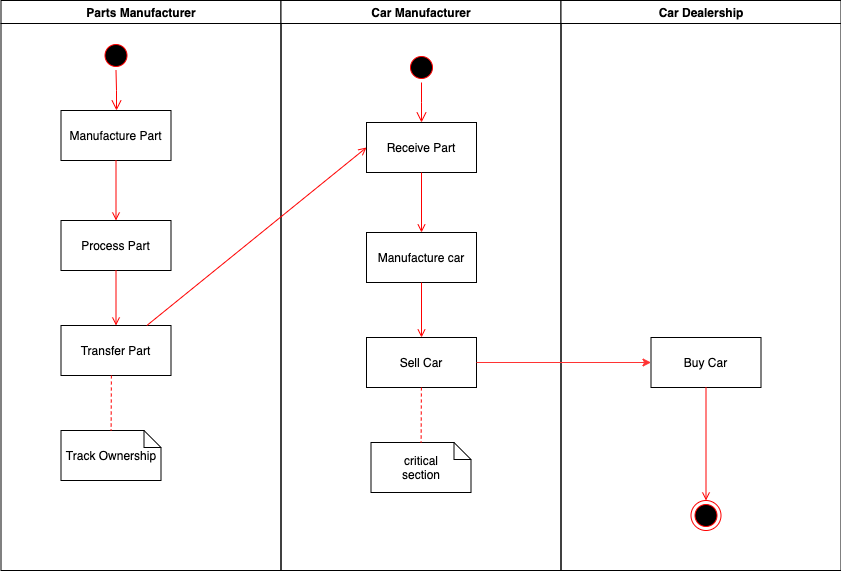

The diagram above was exported from draw.io. Its source (the exported page's mxGraphModel, read from the mxfile embedded in the PNG):
<mxGraphModel dx="946" dy="565" grid="1" gridSize="10" guides="1" tooltips="1" connect="1" arrows="1" fold="1" page="1" pageScale="1" pageWidth="1169" pageHeight="826" background="#ffffff" math="0" shadow="0">
  <root>
    <mxCell id="0" />
    <mxCell id="1" parent="0" />
    <mxCell id="2" value="Parts Manufacturer" style="swimlane;whiteSpace=wrap" parent="1" vertex="1">
      <mxGeometry x="164.5" y="128" width="280" height="570" as="geometry" />
    </mxCell>
    <mxCell id="5" value="" style="ellipse;shape=startState;fillColor=#000000;strokeColor=#ff0000;" parent="2" vertex="1">
      <mxGeometry x="100" y="40" width="30" height="30" as="geometry" />
    </mxCell>
    <mxCell id="6" value="" style="edgeStyle=elbowEdgeStyle;elbow=horizontal;verticalAlign=bottom;endArrow=open;endSize=8;strokeColor=#FF0000;endFill=1;rounded=0" parent="2" source="5" target="7" edge="1">
      <mxGeometry x="100" y="40" as="geometry">
        <mxPoint x="115" y="110" as="targetPoint" />
      </mxGeometry>
    </mxCell>
    <mxCell id="7" value="Manufacture Part" style="" parent="2" vertex="1">
      <mxGeometry x="60" y="110" width="110" height="50" as="geometry" />
    </mxCell>
    <mxCell id="8" value="Process Part" style="" parent="2" vertex="1">
      <mxGeometry x="60" y="220" width="110" height="50" as="geometry" />
    </mxCell>
    <mxCell id="9" value="" style="endArrow=open;strokeColor=#FF0000;endFill=1;rounded=0" parent="2" source="7" target="8" edge="1">
      <mxGeometry relative="1" as="geometry" />
    </mxCell>
    <mxCell id="10" value="Transfer Part" style="" parent="2" vertex="1">
      <mxGeometry x="60" y="325" width="110" height="50" as="geometry" />
    </mxCell>
    <mxCell id="11" value="" style="endArrow=open;strokeColor=#FF0000;endFill=1;rounded=0" parent="2" source="8" target="10" edge="1">
      <mxGeometry relative="1" as="geometry" />
    </mxCell>
    <mxCell id="C58Eix9uEThW3HFhJ7rE-41" value="Track Ownership" style="shape=note;whiteSpace=wrap;size=17" vertex="1" parent="2">
      <mxGeometry x="60" y="430" width="100" height="50" as="geometry" />
    </mxCell>
    <mxCell id="C58Eix9uEThW3HFhJ7rE-42" value="" style="endArrow=none;strokeColor=#FF0000;endFill=0;rounded=0;dashed=1" edge="1" parent="2" target="C58Eix9uEThW3HFhJ7rE-41">
      <mxGeometry relative="1" as="geometry">
        <mxPoint x="110.3809523809523" y="375" as="sourcePoint" />
      </mxGeometry>
    </mxCell>
    <mxCell id="3" value="Car Manufacturer" style="swimlane;whiteSpace=wrap" parent="1" vertex="1">
      <mxGeometry x="444.5" y="128" width="280" height="570" as="geometry" />
    </mxCell>
    <mxCell id="13" value="" style="ellipse;shape=startState;fillColor=#000000;strokeColor=#ff0000;" parent="3" vertex="1">
      <mxGeometry x="125.5" y="52" width="30" height="30" as="geometry" />
    </mxCell>
    <mxCell id="14" value="" style="edgeStyle=elbowEdgeStyle;elbow=horizontal;verticalAlign=bottom;endArrow=open;endSize=8;strokeColor=#FF0000;endFill=1;rounded=0" parent="3" target="15" edge="1">
      <mxGeometry x="105.5" y="32" as="geometry">
        <mxPoint x="120.5" y="102" as="targetPoint" />
        <mxPoint x="140.5" y="82" as="sourcePoint" />
      </mxGeometry>
    </mxCell>
    <mxCell id="15" value="Receive Part" style="" parent="3" vertex="1">
      <mxGeometry x="85.5" y="122" width="110" height="50" as="geometry" />
    </mxCell>
    <mxCell id="16" value="Manufacture car" style="" parent="3" vertex="1">
      <mxGeometry x="85.5" y="232" width="110" height="50" as="geometry" />
    </mxCell>
    <mxCell id="17" value="" style="endArrow=open;strokeColor=#FF0000;endFill=1;rounded=0" parent="3" source="15" target="16" edge="1">
      <mxGeometry relative="1" as="geometry" />
    </mxCell>
    <mxCell id="18" value="Sell Car" style="" parent="3" vertex="1">
      <mxGeometry x="85.5" y="337" width="110" height="50" as="geometry" />
    </mxCell>
    <mxCell id="19" value="" style="endArrow=open;strokeColor=#FF0000;endFill=1;rounded=0" parent="3" source="16" target="18" edge="1">
      <mxGeometry relative="1" as="geometry" />
    </mxCell>
    <mxCell id="31" value="critical&#10;section" style="shape=note;whiteSpace=wrap;size=17" parent="3" vertex="1">
      <mxGeometry x="90" y="442" width="100" height="50" as="geometry" />
    </mxCell>
    <mxCell id="32" value="" style="endArrow=none;strokeColor=#FF0000;endFill=0;rounded=0;dashed=1" parent="3" source="18" target="31" edge="1">
      <mxGeometry relative="1" as="geometry" />
    </mxCell>
    <mxCell id="4" value="Car Dealership" style="swimlane;whiteSpace=wrap" parent="1" vertex="1">
      <mxGeometry x="724.5" y="128" width="280" height="570" as="geometry" />
    </mxCell>
    <mxCell id="33" value="Buy Car" style="" parent="4" vertex="1">
      <mxGeometry x="90" y="337" width="110" height="50" as="geometry" />
    </mxCell>
    <mxCell id="38" value="" style="ellipse;shape=endState;fillColor=#000000;strokeColor=#ff0000" parent="4" vertex="1">
      <mxGeometry x="130" y="500" width="30" height="30" as="geometry" />
    </mxCell>
    <mxCell id="39" value="" style="endArrow=open;strokeColor=#FF0000;endFill=1;rounded=0" parent="4" source="33" target="38" edge="1">
      <mxGeometry relative="1" as="geometry" />
    </mxCell>
    <mxCell id="20" value="" style="endArrow=open;strokeColor=#FF0000;endFill=1;rounded=0;entryX=0;entryY=0.5;entryDx=0;entryDy=0;" parent="1" source="10" target="15" edge="1">
      <mxGeometry relative="1" as="geometry" />
    </mxCell>
    <mxCell id="C58Eix9uEThW3HFhJ7rE-43" style="edgeStyle=orthogonalEdgeStyle;rounded=0;orthogonalLoop=1;jettySize=auto;html=1;entryX=0;entryY=0.5;entryDx=0;entryDy=0;fillColor=#f8cecc;strokeColor=#FF3333;" edge="1" parent="1" source="18" target="33">
      <mxGeometry relative="1" as="geometry" />
    </mxCell>
  </root>
</mxGraphModel>